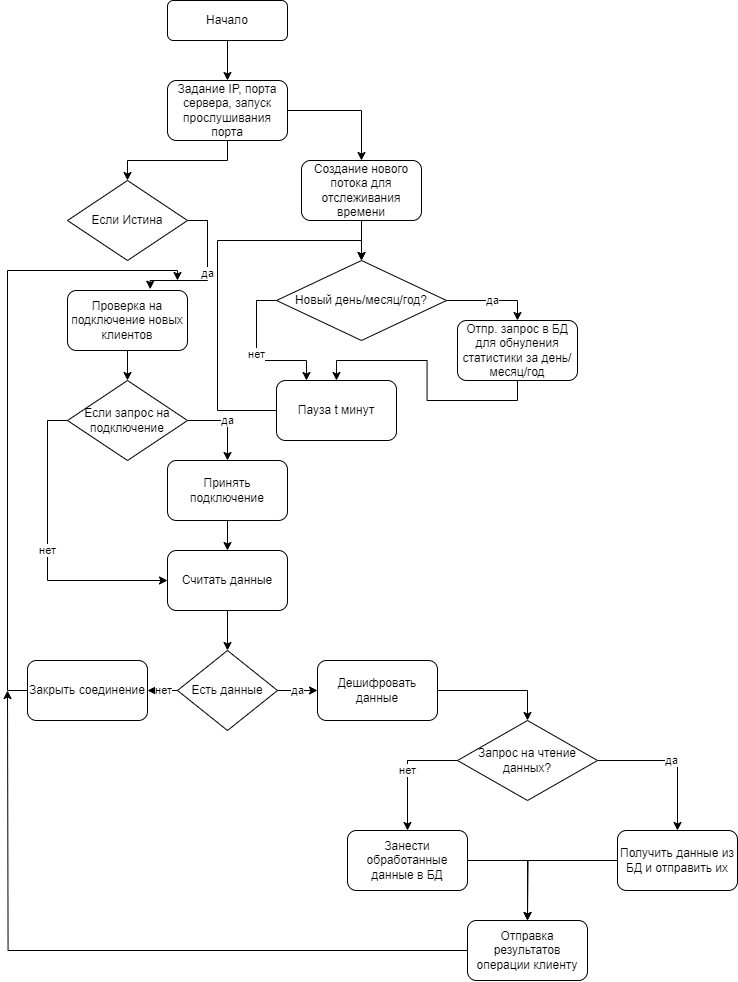

The diagram above was exported from draw.io. Its source (the exported page's mxGraphModel, read from the mxfile embedded in the PNG):
<mxGraphModel dx="1980" dy="1176" grid="1" gridSize="10" guides="1" tooltips="1" connect="1" arrows="1" fold="1" page="1" pageScale="1" pageWidth="827" pageHeight="1169" math="0" shadow="0">
  <root>
    <mxCell id="WIyWlLk6GJQsqaUBKTNV-0" />
    <mxCell id="WIyWlLk6GJQsqaUBKTNV-1" parent="WIyWlLk6GJQsqaUBKTNV-0" />
    <mxCell id="eoVzd0xZzj3dW_P1Rdvw-1" style="edgeStyle=orthogonalEdgeStyle;rounded=0;orthogonalLoop=1;jettySize=auto;html=1;exitX=0.5;exitY=1;exitDx=0;exitDy=0;entryX=0.5;entryY=0;entryDx=0;entryDy=0;" parent="WIyWlLk6GJQsqaUBKTNV-1" source="WIyWlLk6GJQsqaUBKTNV-3" target="eoVzd0xZzj3dW_P1Rdvw-0" edge="1">
      <mxGeometry relative="1" as="geometry" />
    </mxCell>
    <mxCell id="WIyWlLk6GJQsqaUBKTNV-3" value="Начало" style="rounded=1;whiteSpace=wrap;html=1;fontSize=12;glass=0;strokeWidth=1;shadow=0;" parent="WIyWlLk6GJQsqaUBKTNV-1" vertex="1">
      <mxGeometry x="240" y="10" width="120" height="40" as="geometry" />
    </mxCell>
    <mxCell id="eoVzd0xZzj3dW_P1Rdvw-4" style="edgeStyle=orthogonalEdgeStyle;rounded=0;orthogonalLoop=1;jettySize=auto;html=1;exitX=1;exitY=0.5;exitDx=0;exitDy=0;entryX=0.5;entryY=0;entryDx=0;entryDy=0;" parent="WIyWlLk6GJQsqaUBKTNV-1" source="eoVzd0xZzj3dW_P1Rdvw-0" target="eoVzd0xZzj3dW_P1Rdvw-3" edge="1">
      <mxGeometry relative="1" as="geometry" />
    </mxCell>
    <mxCell id="eoVzd0xZzj3dW_P1Rdvw-15" style="edgeStyle=orthogonalEdgeStyle;rounded=0;orthogonalLoop=1;jettySize=auto;html=1;exitX=0.5;exitY=1;exitDx=0;exitDy=0;entryX=0.5;entryY=0;entryDx=0;entryDy=0;" parent="WIyWlLk6GJQsqaUBKTNV-1" source="eoVzd0xZzj3dW_P1Rdvw-0" target="eoVzd0xZzj3dW_P1Rdvw-14" edge="1">
      <mxGeometry relative="1" as="geometry" />
    </mxCell>
    <mxCell id="eoVzd0xZzj3dW_P1Rdvw-0" value="Задание IP, порта сервера, запуск прослушивания порта" style="rounded=1;whiteSpace=wrap;html=1;" parent="WIyWlLk6GJQsqaUBKTNV-1" vertex="1">
      <mxGeometry x="240" y="90" width="120" height="60" as="geometry" />
    </mxCell>
    <mxCell id="eoVzd0xZzj3dW_P1Rdvw-6" style="edgeStyle=orthogonalEdgeStyle;rounded=0;orthogonalLoop=1;jettySize=auto;html=1;exitX=0.5;exitY=1;exitDx=0;exitDy=0;entryX=0.5;entryY=0;entryDx=0;entryDy=0;" parent="WIyWlLk6GJQsqaUBKTNV-1" source="eoVzd0xZzj3dW_P1Rdvw-3" target="eoVzd0xZzj3dW_P1Rdvw-5" edge="1">
      <mxGeometry relative="1" as="geometry" />
    </mxCell>
    <mxCell id="eoVzd0xZzj3dW_P1Rdvw-3" value="Создание нового потока для отслеживания времени" style="rounded=1;whiteSpace=wrap;html=1;" parent="WIyWlLk6GJQsqaUBKTNV-1" vertex="1">
      <mxGeometry x="374" y="170" width="120" height="60" as="geometry" />
    </mxCell>
    <mxCell id="eoVzd0xZzj3dW_P1Rdvw-8" value="да" style="edgeStyle=orthogonalEdgeStyle;rounded=0;orthogonalLoop=1;jettySize=auto;html=1;exitX=1;exitY=0.5;exitDx=0;exitDy=0;entryX=0.5;entryY=0;entryDx=0;entryDy=0;" parent="WIyWlLk6GJQsqaUBKTNV-1" source="eoVzd0xZzj3dW_P1Rdvw-5" target="eoVzd0xZzj3dW_P1Rdvw-7" edge="1">
      <mxGeometry relative="1" as="geometry" />
    </mxCell>
    <mxCell id="eoVzd0xZzj3dW_P1Rdvw-11" value="нет" style="edgeStyle=orthogonalEdgeStyle;rounded=0;orthogonalLoop=1;jettySize=auto;html=1;exitX=0;exitY=0.5;exitDx=0;exitDy=0;entryX=0.25;entryY=0;entryDx=0;entryDy=0;" parent="WIyWlLk6GJQsqaUBKTNV-1" source="eoVzd0xZzj3dW_P1Rdvw-5" target="eoVzd0xZzj3dW_P1Rdvw-9" edge="1">
      <mxGeometry relative="1" as="geometry" />
    </mxCell>
    <mxCell id="eoVzd0xZzj3dW_P1Rdvw-5" value="Новый день/месяц/год?" style="rhombus;whiteSpace=wrap;html=1;" parent="WIyWlLk6GJQsqaUBKTNV-1" vertex="1">
      <mxGeometry x="349" y="270" width="170" height="80" as="geometry" />
    </mxCell>
    <mxCell id="eoVzd0xZzj3dW_P1Rdvw-10" style="edgeStyle=orthogonalEdgeStyle;rounded=0;orthogonalLoop=1;jettySize=auto;html=1;exitX=0.5;exitY=1;exitDx=0;exitDy=0;entryX=0.5;entryY=0;entryDx=0;entryDy=0;" parent="WIyWlLk6GJQsqaUBKTNV-1" source="eoVzd0xZzj3dW_P1Rdvw-7" target="eoVzd0xZzj3dW_P1Rdvw-9" edge="1">
      <mxGeometry relative="1" as="geometry" />
    </mxCell>
    <mxCell id="eoVzd0xZzj3dW_P1Rdvw-7" value="Отпр. запрос в БД для обнуления статистики за день/месяц/год" style="rounded=1;whiteSpace=wrap;html=1;" parent="WIyWlLk6GJQsqaUBKTNV-1" vertex="1">
      <mxGeometry x="530" y="330" width="120" height="60" as="geometry" />
    </mxCell>
    <mxCell id="eoVzd0xZzj3dW_P1Rdvw-13" style="edgeStyle=orthogonalEdgeStyle;rounded=0;orthogonalLoop=1;jettySize=auto;html=1;exitX=0;exitY=0.5;exitDx=0;exitDy=0;entryX=0.5;entryY=0;entryDx=0;entryDy=0;" parent="WIyWlLk6GJQsqaUBKTNV-1" source="eoVzd0xZzj3dW_P1Rdvw-9" target="eoVzd0xZzj3dW_P1Rdvw-5" edge="1">
      <mxGeometry relative="1" as="geometry">
        <Array as="points">
          <mxPoint x="290" y="420" />
          <mxPoint x="290" y="250" />
          <mxPoint x="434" y="250" />
        </Array>
      </mxGeometry>
    </mxCell>
    <mxCell id="eoVzd0xZzj3dW_P1Rdvw-9" value="Пауза t минут" style="rounded=1;whiteSpace=wrap;html=1;" parent="WIyWlLk6GJQsqaUBKTNV-1" vertex="1">
      <mxGeometry x="349" y="390" width="120" height="60" as="geometry" />
    </mxCell>
    <mxCell id="eoVzd0xZzj3dW_P1Rdvw-14" value="Если Истина" style="rhombus;whiteSpace=wrap;html=1;" parent="WIyWlLk6GJQsqaUBKTNV-1" vertex="1">
      <mxGeometry x="140" y="190" width="120" height="80" as="geometry" />
    </mxCell>
    <mxCell id="eoVzd0xZzj3dW_P1Rdvw-20" style="edgeStyle=orthogonalEdgeStyle;rounded=0;orthogonalLoop=1;jettySize=auto;html=1;exitX=0.5;exitY=1;exitDx=0;exitDy=0;entryX=0.5;entryY=0;entryDx=0;entryDy=0;" parent="WIyWlLk6GJQsqaUBKTNV-1" source="eoVzd0xZzj3dW_P1Rdvw-16" target="eoVzd0xZzj3dW_P1Rdvw-19" edge="1">
      <mxGeometry relative="1" as="geometry" />
    </mxCell>
    <mxCell id="eoVzd0xZzj3dW_P1Rdvw-16" value="Проверка на подключение новых клиентов" style="rounded=1;whiteSpace=wrap;html=1;" parent="WIyWlLk6GJQsqaUBKTNV-1" vertex="1">
      <mxGeometry x="140" y="300" width="120" height="60" as="geometry" />
    </mxCell>
    <mxCell id="eoVzd0xZzj3dW_P1Rdvw-18" value="да" style="edgeStyle=orthogonalEdgeStyle;rounded=0;orthogonalLoop=1;jettySize=auto;html=1;exitX=1;exitY=0.5;exitDx=0;exitDy=0;entryX=0.689;entryY=-0.022;entryDx=0;entryDy=0;entryPerimeter=0;" parent="WIyWlLk6GJQsqaUBKTNV-1" source="eoVzd0xZzj3dW_P1Rdvw-14" target="eoVzd0xZzj3dW_P1Rdvw-16" edge="1">
      <mxGeometry relative="1" as="geometry">
        <Array as="points">
          <mxPoint x="280" y="230" />
          <mxPoint x="280" y="290" />
          <mxPoint x="223" y="290" />
        </Array>
      </mxGeometry>
    </mxCell>
    <mxCell id="eoVzd0xZzj3dW_P1Rdvw-22" value="да" style="edgeStyle=orthogonalEdgeStyle;rounded=0;orthogonalLoop=1;jettySize=auto;html=1;exitX=1;exitY=0.5;exitDx=0;exitDy=0;entryX=0.5;entryY=0;entryDx=0;entryDy=0;" parent="WIyWlLk6GJQsqaUBKTNV-1" source="eoVzd0xZzj3dW_P1Rdvw-19" target="eoVzd0xZzj3dW_P1Rdvw-21" edge="1">
      <mxGeometry relative="1" as="geometry" />
    </mxCell>
    <mxCell id="eoVzd0xZzj3dW_P1Rdvw-25" value="нет" style="edgeStyle=orthogonalEdgeStyle;rounded=0;orthogonalLoop=1;jettySize=auto;html=1;exitX=0;exitY=0.5;exitDx=0;exitDy=0;entryX=0;entryY=0.5;entryDx=0;entryDy=0;" parent="WIyWlLk6GJQsqaUBKTNV-1" source="eoVzd0xZzj3dW_P1Rdvw-19" target="eoVzd0xZzj3dW_P1Rdvw-23" edge="1">
      <mxGeometry relative="1" as="geometry" />
    </mxCell>
    <mxCell id="eoVzd0xZzj3dW_P1Rdvw-19" value="Если запрос на подключение" style="rhombus;whiteSpace=wrap;html=1;" parent="WIyWlLk6GJQsqaUBKTNV-1" vertex="1">
      <mxGeometry x="140" y="390" width="120" height="80" as="geometry" />
    </mxCell>
    <mxCell id="eoVzd0xZzj3dW_P1Rdvw-24" style="edgeStyle=orthogonalEdgeStyle;rounded=0;orthogonalLoop=1;jettySize=auto;html=1;exitX=0.5;exitY=1;exitDx=0;exitDy=0;entryX=0.5;entryY=0;entryDx=0;entryDy=0;" parent="WIyWlLk6GJQsqaUBKTNV-1" source="eoVzd0xZzj3dW_P1Rdvw-21" target="eoVzd0xZzj3dW_P1Rdvw-23" edge="1">
      <mxGeometry relative="1" as="geometry" />
    </mxCell>
    <mxCell id="eoVzd0xZzj3dW_P1Rdvw-21" value="Принять подключение" style="rounded=1;whiteSpace=wrap;html=1;" parent="WIyWlLk6GJQsqaUBKTNV-1" vertex="1">
      <mxGeometry x="240" y="470" width="120" height="60" as="geometry" />
    </mxCell>
    <mxCell id="eoVzd0xZzj3dW_P1Rdvw-32" value="" style="edgeStyle=orthogonalEdgeStyle;rounded=0;orthogonalLoop=1;jettySize=auto;html=1;" parent="WIyWlLk6GJQsqaUBKTNV-1" source="eoVzd0xZzj3dW_P1Rdvw-23" target="eoVzd0xZzj3dW_P1Rdvw-30" edge="1">
      <mxGeometry relative="1" as="geometry" />
    </mxCell>
    <mxCell id="eoVzd0xZzj3dW_P1Rdvw-23" value="Считать данные" style="rounded=1;whiteSpace=wrap;html=1;" parent="WIyWlLk6GJQsqaUBKTNV-1" vertex="1">
      <mxGeometry x="240" y="560" width="120" height="60" as="geometry" />
    </mxCell>
    <mxCell id="eoVzd0xZzj3dW_P1Rdvw-34" value="да" style="edgeStyle=orthogonalEdgeStyle;rounded=0;orthogonalLoop=1;jettySize=auto;html=1;" parent="WIyWlLk6GJQsqaUBKTNV-1" source="eoVzd0xZzj3dW_P1Rdvw-30" target="eoVzd0xZzj3dW_P1Rdvw-33" edge="1">
      <mxGeometry relative="1" as="geometry" />
    </mxCell>
    <mxCell id="eoVzd0xZzj3dW_P1Rdvw-37" value="нет" style="edgeStyle=orthogonalEdgeStyle;rounded=0;orthogonalLoop=1;jettySize=auto;html=1;" parent="WIyWlLk6GJQsqaUBKTNV-1" source="eoVzd0xZzj3dW_P1Rdvw-30" target="eoVzd0xZzj3dW_P1Rdvw-35" edge="1">
      <mxGeometry relative="1" as="geometry" />
    </mxCell>
    <mxCell id="eoVzd0xZzj3dW_P1Rdvw-30" value="Есть данные" style="rhombus;whiteSpace=wrap;html=1;" parent="WIyWlLk6GJQsqaUBKTNV-1" vertex="1">
      <mxGeometry x="250" y="660" width="100" height="80" as="geometry" />
    </mxCell>
    <mxCell id="eoVzd0xZzj3dW_P1Rdvw-41" style="edgeStyle=orthogonalEdgeStyle;rounded=0;orthogonalLoop=1;jettySize=auto;html=1;exitX=1;exitY=0.5;exitDx=0;exitDy=0;entryX=0.5;entryY=0;entryDx=0;entryDy=0;" parent="WIyWlLk6GJQsqaUBKTNV-1" source="eoVzd0xZzj3dW_P1Rdvw-33" target="eoVzd0xZzj3dW_P1Rdvw-40" edge="1">
      <mxGeometry relative="1" as="geometry" />
    </mxCell>
    <mxCell id="eoVzd0xZzj3dW_P1Rdvw-33" value="Дешифровать данные" style="rounded=1;whiteSpace=wrap;html=1;" parent="WIyWlLk6GJQsqaUBKTNV-1" vertex="1">
      <mxGeometry x="390" y="670" width="120" height="60" as="geometry" />
    </mxCell>
    <mxCell id="eoVzd0xZzj3dW_P1Rdvw-39" style="edgeStyle=orthogonalEdgeStyle;rounded=0;orthogonalLoop=1;jettySize=auto;html=1;exitX=0;exitY=0.5;exitDx=0;exitDy=0;" parent="WIyWlLk6GJQsqaUBKTNV-1" source="eoVzd0xZzj3dW_P1Rdvw-35" edge="1">
      <mxGeometry relative="1" as="geometry">
        <mxPoint x="250" y="290" as="targetPoint" />
        <Array as="points">
          <mxPoint x="80" y="700" />
          <mxPoint x="80" y="280" />
          <mxPoint x="250" y="280" />
          <mxPoint x="250" y="290" />
        </Array>
      </mxGeometry>
    </mxCell>
    <mxCell id="eoVzd0xZzj3dW_P1Rdvw-35" value="Закрыть соединение" style="rounded=1;whiteSpace=wrap;html=1;" parent="WIyWlLk6GJQsqaUBKTNV-1" vertex="1">
      <mxGeometry x="100" y="670" width="120" height="60" as="geometry" />
    </mxCell>
    <mxCell id="eoVzd0xZzj3dW_P1Rdvw-43" value="да" style="edgeStyle=orthogonalEdgeStyle;rounded=0;orthogonalLoop=1;jettySize=auto;html=1;exitX=1;exitY=0.5;exitDx=0;exitDy=0;entryX=0.5;entryY=0;entryDx=0;entryDy=0;" parent="WIyWlLk6GJQsqaUBKTNV-1" source="eoVzd0xZzj3dW_P1Rdvw-40" target="eoVzd0xZzj3dW_P1Rdvw-42" edge="1">
      <mxGeometry relative="1" as="geometry" />
    </mxCell>
    <mxCell id="eoVzd0xZzj3dW_P1Rdvw-45" value="нет" style="edgeStyle=orthogonalEdgeStyle;rounded=0;orthogonalLoop=1;jettySize=auto;html=1;exitX=0;exitY=0.5;exitDx=0;exitDy=0;entryX=0.5;entryY=0;entryDx=0;entryDy=0;" parent="WIyWlLk6GJQsqaUBKTNV-1" source="eoVzd0xZzj3dW_P1Rdvw-40" target="eoVzd0xZzj3dW_P1Rdvw-44" edge="1">
      <mxGeometry relative="1" as="geometry" />
    </mxCell>
    <mxCell id="eoVzd0xZzj3dW_P1Rdvw-40" value="Запрос на чтение данных?" style="rhombus;whiteSpace=wrap;html=1;" parent="WIyWlLk6GJQsqaUBKTNV-1" vertex="1">
      <mxGeometry x="530" y="730" width="140" height="80" as="geometry" />
    </mxCell>
    <mxCell id="eoVzd0xZzj3dW_P1Rdvw-47" style="edgeStyle=orthogonalEdgeStyle;rounded=0;orthogonalLoop=1;jettySize=auto;html=1;exitX=0;exitY=0.5;exitDx=0;exitDy=0;entryX=0.5;entryY=0;entryDx=0;entryDy=0;" parent="WIyWlLk6GJQsqaUBKTNV-1" source="eoVzd0xZzj3dW_P1Rdvw-42" target="eoVzd0xZzj3dW_P1Rdvw-46" edge="1">
      <mxGeometry relative="1" as="geometry" />
    </mxCell>
    <mxCell id="eoVzd0xZzj3dW_P1Rdvw-42" value="Получить данные из БД и отправить их" style="rounded=1;whiteSpace=wrap;html=1;" parent="WIyWlLk6GJQsqaUBKTNV-1" vertex="1">
      <mxGeometry x="690" y="840" width="120" height="60" as="geometry" />
    </mxCell>
    <mxCell id="eoVzd0xZzj3dW_P1Rdvw-48" style="edgeStyle=orthogonalEdgeStyle;rounded=0;orthogonalLoop=1;jettySize=auto;html=1;exitX=1;exitY=0.5;exitDx=0;exitDy=0;" parent="WIyWlLk6GJQsqaUBKTNV-1" source="eoVzd0xZzj3dW_P1Rdvw-44" edge="1">
      <mxGeometry relative="1" as="geometry">
        <mxPoint x="600" y="930" as="targetPoint" />
      </mxGeometry>
    </mxCell>
    <mxCell id="eoVzd0xZzj3dW_P1Rdvw-44" value="Занести обработанные данные в БД" style="rounded=1;whiteSpace=wrap;html=1;" parent="WIyWlLk6GJQsqaUBKTNV-1" vertex="1">
      <mxGeometry x="420" y="840" width="120" height="60" as="geometry" />
    </mxCell>
    <mxCell id="eoVzd0xZzj3dW_P1Rdvw-50" style="edgeStyle=orthogonalEdgeStyle;rounded=0;orthogonalLoop=1;jettySize=auto;html=1;exitX=0;exitY=0.5;exitDx=0;exitDy=0;" parent="WIyWlLk6GJQsqaUBKTNV-1" source="eoVzd0xZzj3dW_P1Rdvw-46" edge="1">
      <mxGeometry relative="1" as="geometry">
        <mxPoint x="80" y="700" as="targetPoint" />
      </mxGeometry>
    </mxCell>
    <mxCell id="eoVzd0xZzj3dW_P1Rdvw-46" value="Отправка результатов операции клиенту" style="rounded=1;whiteSpace=wrap;html=1;" parent="WIyWlLk6GJQsqaUBKTNV-1" vertex="1">
      <mxGeometry x="540" y="930" width="120" height="60" as="geometry" />
    </mxCell>
  </root>
</mxGraphModel>